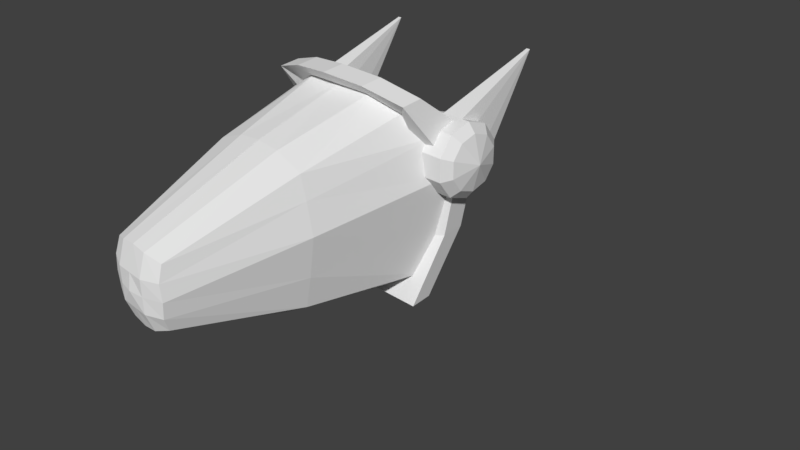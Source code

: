 # Source: protohead.blend  (saved by Blender 2.78.0; exported with 4.5.12 LTS)
import bpy
from mathutils import Matrix  # noqa: F401  (used for matrix-valued properties, if any)

bpy.ops.wm.read_factory_settings(use_empty=True)
scene = bpy.context.scene
scene.name = 'Scene'

# ---- collections
col_collection_1 = bpy.data.collections.new('Collection 1'); scene.collection.children.link(col_collection_1)

# ---- materials (node trees are filled in below, after node groups)
mat_material_001 = bpy.data.materials.new('Material.001')
mat_material_001.alpha_threshold = 0.0
mat_material_001.use_transparent_shadow = False
mat_material_001.roughness = 0.5

# ---- material node trees

# ---- world
world_world = bpy.data.worlds.new('World'); scene.world = world_world
world_world.color = (0.05088, 0.05088, 0.05088)
world_world.use_sun_shadow = False
world_world.sun_shadow_jitter_overblur = 0.0
world_world.cycles.sampling_method = 'MANUAL'

# ---- cameras
cam_camera = bpy.data.cameras.new('Camera')
cam_camera.clip_end = 100.0
cam_camera.lens = 35.0
cam_camera.sensor_width = 32.0
cam_camera.sensor_height = 18.0
cam_camera.ortho_scale = 7.314
cam_camera.dof.focus_distance = 0.0
cam_camera.dof.aperture_fstop = 128.0

# ---- meshes
me_cube_001 = bpy.data.meshes.new('Cube.001')
me_cube_001.from_pydata([(-0.4076, -3.068, 0.4034), (-0.4291, -3.068, 1.188), (-0.9534, -0.04115, 0.1162), (-0.8691, -0.2388, 2.177), (-1.203, 0.2188, 1.413), (-0.4703, -3.13, 0.7828), (-1.079, 0.05787, 1.875), (-0.4431, -3.13, 0.9906), (-0.2085, -3.215, 0.5637), (-1.079, 0.139, 0.7209), (-0.4431, -3.13, 0.5766), (-0.2085, -3.215, 0.9776), (-0.2085, -3.215, 0.7698), (-0.2085, -3.13, 1.252), (-0.5, -0.3186, -0.1553), (-0.2085, -3.13, 0.331), (-0.5, -0.3223, 2.363), (0.0, -0.3034, 2.39), (0.0, -3.13, 0.2995), (0.0, -3.13, 1.275), (0.0, -3.246, 0.7731), (0.0, -3.215, 0.9776), (0.0, -3.215, 0.5637), (-0.0008877, -0.2043, -0.1553), (-0.3316, -1.549, -0.06031), (-0.7111, -1.549, 0.178), (-0.7236, -1.549, 1.795), (0.006035, -1.549, 1.97), (-0.3316, -1.549, 1.94), (-0.8046, -1.549, 0.5922), (-0.8926, -1.549, 1.115), (-0.8046, -1.549, 1.504), (0.08004, -1.549, -0.07866)], [], [(0, 15, 8, 10), (5, 12, 11, 7), (10, 8, 12, 5), (15, 18, 22, 8), (12, 20, 21, 11), (8, 22, 20, 12), (7, 11, 13, 1), (11, 21, 19, 13), (27, 28, 13, 19), (28, 26, 1, 13), (31, 7, 1, 26), (30, 5, 7, 31), (29, 10, 5, 30), (25, 0, 10, 29), (24, 25, 2, 14), (32, 18, 15, 24), (23, 32, 24, 14), (15, 0, 25, 24), (2, 25, 29, 9), (9, 29, 30, 4), (4, 30, 31, 6), (6, 31, 26, 3), (16, 3, 26, 28), (17, 16, 28, 27)])
_uv = me_cube_001.uv_layers.new(name='UVMap')
_uv.uv.foreach_set('vector', [0.8252, 0.2309, 0.9177, 0.1109, 0.9177, 0.3685, 0.8252, 0.3685, 0.8252, 0.5002, 0.9177, 0.5002, 0.9177, 0.6312, 0.8252, 0.6312, 0.8252, 0.3685, 0.9177, 0.3685, 0.9177, 0.5002, 0.8252, 0.5002, 0.9177, 0.1109, 1.0, -0.0002087, 1.0, 0.3685, 0.9177, 0.3685, 0.9177, 0.5002, 1.0, 0.5002, 1.0, 0.6312, 0.9177, 0.6312, 0.9177, 0.3685, 1.0, 0.3685, 1.0, 0.5002, 0.9177, 0.5002, 0.8252, 0.6312, 0.9177, 0.6312, 0.9177, 0.8869, 0.8252, 0.7679, 0.9177, 0.6312, 1.0, 0.6312, 1.0, 1.0, 0.9177, 0.8869, 0.3634, 1.0, 0.3634, 0.8869, 0.9177, 0.8869, 1.0, 1.0, 0.3634, 0.8869, 0.3634, 0.7679, 0.8252, 0.7679, 0.9177, 0.8869, 0.3634, 0.6312, 0.8252, 0.6312, 0.8252, 0.7679, 0.3634, 0.7679, 0.3634, 0.5002, 0.8252, 0.5002, 0.8252, 0.6312, 0.3634, 0.6312, 0.3634, 0.3685, 0.8252, 0.3685, 0.8252, 0.5002, 0.3634, 0.5002, 0.3634, 0.2309, 0.8252, 0.2309, 0.8252, 0.3685, 0.3634, 0.3685, 0.3634, 0.1109, 0.3634, 0.2309, 0.0, 0.2309, 0.0, 0.111, 0.3634, -0.0001196, 1.0, -0.0002087, 0.9177, 0.1109, 0.3634, 0.1109, 0.0, 0.0003645, 0.3634, -0.0001196, 0.3634, 0.1109, 0.0, 0.111, 0.9177, 0.1109, 0.8252, 0.2309, 0.3634, 0.2309, 0.3634, 0.1109, 0.0, 0.2309, 0.3634, 0.2309, 0.3634, 0.3685, 0.0, 0.3685, 0.0, 0.3685, 0.3634, 0.3685, 0.3634, 0.5002, 0.0, 0.5002, 0.0, 0.5002, 0.3634, 0.5002, 0.3634, 0.6312, 0.0, 0.6312, 0.0, 0.6312, 0.3634, 0.6312, 0.3634, 0.7679, 0.0, 0.7679, 0.0, 0.8869, 0.0, 0.7679, 0.3634, 0.7679, 0.3634, 0.8869, 0.0, 0.9999, 0.0, 0.8869, 0.3634, 0.8869, 0.3634, 1.0])
me_cube_001.materials.append(mat_material_001)
me_cube_001.use_remesh_preserve_volume = False
me_cube_001.use_remesh_preserve_attributes = False
me_cube_001.use_mirror_vertex_groups = False
me_cube_001.update()
me_cube_000 = bpy.data.meshes.new('Cube.000')
me_cube_000.from_pydata([(0.5614, -0.05124, -0.2347), (1.078, -0.2554, -0.1981), (0.5, -0.3186, -0.1553), (1.078, -0.4311, 2.335), (1.184, 0.1455, 0.6533), (0.62, 0.3957, 0.5056), (0.4543, 0.333, 1.99), (1.184, 0.05439, 1.949), (1.274, 0.235, 1.43), (1.184, 0.333, 1.99), (0.6702, 0.5161, 1.55), (1.078, -0.1663, 2.374), (0.5614, -0.2783, 2.519), (0.5614, -0.5569, 2.478), (1.078, 0.009366, -0.159), (1.184, 0.4241, 0.6945), (1.274, 0.5137, 1.472), (0.0, -0.6282, 2.528), (0.0, -0.3496, 2.57), (0.0, 0.1997, 2.084), (0.0, 0.03898, 1.929), (0.7367, 0.1198, 1.471), (0.5005, 0.05787, 1.875), (0.6821, 0.0126, 0.5412)], [], [(4, 1, 14, 15), (8, 4, 15, 16), (3, 7, 9, 11), (13, 3, 11, 12), (6, 12, 11, 9), (5, 10, 16, 15), (10, 6, 9, 16), (0, 5, 15, 14), (17, 13, 12, 18), (19, 18, 12, 6), (7, 8, 16, 9), (13, 17, 20, 22), (6, 22, 20, 19), (10, 21, 22, 6), (5, 23, 21, 10), (5, 0, 2, 23), (0, 14, 1, 2), (3, 13, 22, 21), (8, 7, 3, 21), (4, 8, 21, 23), (4, 23, 2, 1)])
_uv = me_cube_000.uv_layers.new(name='UVMap')
_uv.uv.foreach_set('vector', [0.3704, 0.869, 0.4962, 0.869, 0.4962, 0.9959, 0.3704, 0.9959, 0.3255, 0.869, 0.3704, 0.869, 0.3704, 0.9959, 0.3255, 0.9959, 0.1832, 0.8692, 0.2499, 0.869, 0.2543, 0.9959, 0.1832, 0.9945, 0.09864, 0.8695, 0.1832, 0.8692, 0.1832, 0.9945, 0.09863, 0.9946, 0.2259, 0.5656, 0.09874, 0.5656, 0.1561, 0.4286, 0.2654, 0.4286, 0.4794, 0.5656, 0.3924, 0.5656, 0.3628, 0.4286, 0.4253, 0.4286, 0.3924, 0.5656, 0.2259, 0.5656, 0.2654, 0.4286, 0.3628, 0.4286, 0.5102, 0.5656, 0.4794, 0.5656, 0.4253, 0.4286, 0.4875, 0.4314, 0.000999, 0.8699, 0.09864, 0.8695, 0.09863, 0.9946, 0.0009985, 0.9947, 0.2463, 0.6888, 0.00101, 0.6889, 0.09874, 0.5656, 0.2259, 0.5656, 0.2499, 0.869, 0.3255, 0.869, 0.3255, 0.9959, 0.2543, 0.9959, 0.09864, 0.8695, 0.000999, 0.8699, 0.0009962, 0.6953, 0.09864, 0.6953, 0.2259, 0.5656, 0.3373, 0.6888, 0.2818, 0.6888, 0.2463, 0.6888, 0.3924, 0.5656, 0.3782, 0.6888, 0.3373, 0.6888, 0.2259, 0.5656, 0.4794, 0.5656, 0.5258, 0.6888, 0.3782, 0.6888, 0.3924, 0.5656, 0.4794, 0.5656, 0.5102, 0.5656, 0.5494, 0.6888, 0.5258, 0.6888, 0.5102, 0.5656, 0.4875, 0.4314, 0.5588, 0.6888, 0.5494, 0.6888, 0.1832, 0.8692, 0.09864, 0.8695, 0.09864, 0.6953, 0.2455, 0.6953, 0.3255, 0.869, 0.2499, 0.869, 0.1832, 0.8692, 0.2455, 0.6953, 0.3704, 0.869, 0.3255, 0.869, 0.2455, 0.6953, 0.3704, 0.6953, 0.3704, 0.869, 0.3704, 0.6953, 0.4962, 0.6953, 0.4962, 0.869])
me_cube_000.use_remesh_preserve_volume = False
me_cube_000.use_remesh_preserve_attributes = False
me_cube_000.use_mirror_vertex_groups = False
me_cube_000.update()
me_cube_002 = bpy.data.meshes.new('Cube.002')
me_cube_002.from_pydata([(0.9639, 0.7592, 1.465), (0.9639, 0.7571, 1.752), (0.9639, 0.5865, 1.983), (0.9639, 0.3125, 2.07), (0.9639, 0.03973, 1.979), (0.9639, -0.1276, 1.746), (0.9639, -0.1255, 1.458), (0.9639, 0.04513, 1.227), (0.9639, 0.3191, 1.14), (0.9639, 0.5919, 1.231), (1.247, 0.7592, 1.465), (1.247, 0.7571, 1.752), (1.247, 0.5865, 1.983), (1.247, 0.3125, 2.07), (1.247, 0.03973, 1.979), (1.247, -0.1276, 1.746), (1.247, -0.1255, 1.458), (1.247, 0.04513, 1.227), (1.247, 0.3191, 1.14), (1.247, 0.5919, 1.231), (1.131, 1.586, 2.6), (1.08, 1.586, 2.6), (0.7576, 0.6426, 1.714), (1.351, 0.7571, 1.752), (1.351, 0.7592, 1.465), (1.351, 0.5865, 1.983), (1.351, 0.3125, 2.07), (1.351, 0.03973, 1.979), (1.351, -0.1276, 1.746), (1.351, -0.1255, 1.458), (1.351, 0.04513, 1.227), (1.351, 0.3191, 1.14), (1.351, 0.5919, 1.231), (1.448, 0.6468, 1.715), (1.448, 0.6484, 1.5), (1.448, 0.5188, 1.889), (1.448, 0.3133, 1.954), (1.448, 0.1087, 1.886), (1.448, -0.01675, 1.711), (1.448, -0.0152, 1.495), (1.448, 0.1128, 1.321), (1.448, 0.3183, 1.256), (1.448, 0.5229, 1.324), (1.541, 0.3158, 1.605), (0.855, 0.7571, 1.752), (0.855, 0.7592, 1.465), (0.855, 0.5865, 1.983), (0.855, 0.3125, 2.07), (0.855, 0.03973, 1.979), (0.855, -0.1276, 1.746), (0.855, -0.1255, 1.458), (0.855, 0.04513, 1.227), (0.855, 0.3191, 1.14), (0.855, 0.5919, 1.231), (0.7576, 0.6442, 1.501), (0.7576, 0.5163, 1.885), (0.7576, 0.3133, 1.95), (0.7576, 0.1113, 1.882), (0.7576, -0.01255, 1.709), (0.7576, -0.01102, 1.496), (0.7576, 0.1153, 1.325), (0.7576, 0.3183, 1.261), (0.7576, 0.5203, 1.328), (0.6644, 0.3158, 1.605)], [], [(9, 0, 10, 19), (6, 7, 17, 16), (3, 4, 14, 13), (7, 8, 18, 17), (4, 5, 15, 14), (10, 0, 21, 20), (8, 9, 19, 18), (5, 6, 16, 15), (14, 15, 28, 27), (17, 18, 31, 30), (10, 11, 23, 24), (13, 14, 27, 26), (16, 17, 30, 29), (19, 10, 24, 32), (12, 13, 26, 25), (15, 16, 29, 28), (18, 19, 32, 31), (11, 12, 25, 23), (6, 5, 49, 50), (9, 8, 52, 53), (2, 1, 44, 46), (5, 4, 48, 49), (8, 7, 51, 52), (1, 0, 45, 44), (4, 3, 47, 48), (7, 6, 50, 51), (0, 9, 53, 45), (3, 2, 46, 47), (3, 13, 20, 21), (13, 12, 20), (10, 20, 11), (3, 21, 2), (0, 1, 21), (1, 2, 21), (11, 20, 12), (26, 27, 37, 36), (29, 30, 40, 39), (32, 24, 34, 42), (25, 26, 36, 35), (28, 29, 39, 38), (31, 32, 42, 41), (23, 25, 35, 33), (27, 28, 38, 37), (30, 31, 41, 40), (24, 23, 33, 34), (42, 34, 43), (39, 40, 43), (36, 37, 43), (34, 33, 43), (40, 41, 43), (37, 38, 43), (33, 35, 43), (41, 42, 43), (38, 39, 43), (35, 36, 43), (48, 47, 56, 57), (51, 50, 59, 60), (45, 53, 62, 54), (47, 46, 55, 56), (50, 49, 58, 59), (53, 52, 61, 62), (46, 44, 22, 55), (49, 48, 57, 58), (52, 51, 60, 61), (44, 45, 54, 22), (55, 22, 63), (62, 61, 63), (59, 58, 63), (56, 55, 63), (54, 62, 63), (60, 59, 63), (57, 56, 63), (22, 54, 63), (61, 60, 63), (58, 57, 63)])
_uv = me_cube_002.uv_layers.new(name='UVMap')
_uv.uv.foreach_set('vector', [0.1174, 0.8831, 0.1767, 0.8831, 0.1767, 0.9999, 0.1174, 0.9999, -0.001041, 0.9999, -0.06028, 0.9999, -0.06028, 0.8831, -0.001041, 0.8831, 0.1767, 0.9999, 0.1174, 0.9999, 0.1174, 0.8831, 0.1767, 0.8831, -0.001041, 0.8831, 0.05819, 0.8831, 0.05819, 0.9999, -0.001041, 0.9999, 0.1174, 0.9999, 0.05819, 0.9999, 0.05819, 0.8831, 0.1174, 0.8831, 0.1767, 0.9999, 0.1767, 0.8831, 0.4979, 0.931, 0.4979, 0.9519, 0.05819, 0.8831, 0.1174, 0.8831, 0.1174, 0.9999, 0.05819, 0.9999, 0.05819, 0.9999, -0.001041, 0.9999, -0.001041, 0.8831, 0.05819, 0.8831, 0.108, 0.4511, 0.04128, 0.4079, 0.05493, 0.3676, 0.1072, 0.4024, 0.0001416, 0.1552, 0.041, 0.04281, 0.05575, 0.08077, 0.02334, 0.1687, 0.1717, 0.04227, 0.2135, 0.153, 0.1914, 0.1697, 0.159, 0.08098, 0.175, 0.4075, 0.108, 0.4511, 0.1072, 0.4024, 0.16, 0.3688, 0.0001416, 0.2947, 0.0001416, 0.1552, 0.02334, 0.1687, 0.02294, 0.2783, 0.1067, 0.0001416, 0.1717, 0.04227, 0.159, 0.08098, 0.1075, 0.04775, 0.2161, 0.2932, 0.175, 0.4075, 0.16, 0.3688, 0.1926, 0.28, 0.04128, 0.4079, 0.0001416, 0.2947, 0.02294, 0.2783, 0.05493, 0.3676, 0.041, 0.04281, 0.1067, 0.0001416, 0.1075, 0.04775, 0.05575, 0.08077, 0.2135, 0.153, 0.2161, 0.2932, 0.1926, 0.28, 0.1914, 0.1697, 0.02191, 0.5333, 0.07847, 0.4514, 0.08701, 0.4989, 0.04284, 0.5618, 0.07859, 0.8828, 0.02172, 0.8, 0.04183, 0.7688, 0.08569, 0.8338, 0.2265, 0.6644, 0.2059, 0.7993, 0.1848, 0.7705, 0.2018, 0.6663, 0.07847, 0.4514, 0.148, 0.4516, 0.1411, 0.4997, 0.08701, 0.4989, 0.02172, 0.8, 0.0001416, 0.6664, 0.02552, 0.6649, 0.04183, 0.7688, 0.2059, 0.7993, 0.1492, 0.8828, 0.1404, 0.8346, 0.1848, 0.7705, 0.148, 0.4516, 0.2036, 0.5325, 0.1847, 0.563, 0.1411, 0.4997, 0.0001416, 0.6664, 0.02191, 0.5333, 0.04284, 0.5618, 0.02552, 0.6649, 0.1492, 0.8828, 0.07859, 0.8828, 0.08569, 0.8338, 0.1404, 0.8346, 0.2036, 0.5325, 0.2265, 0.6644, 0.2018, 0.6663, 0.1847, 0.563, 0.1767, 0.9999, 0.1767, 0.8831, 0.4928, 0.931, 0.4928, 0.9519, 0.175, 0.4075, 0.2161, 0.2932, 0.4998, 0.2356, 0.1717, 0.04227, 0.4998, 0.2356, 0.2135, 0.153, 0.2036, 0.5325, 0.4929, 0.8795, 0.2265, 0.6644, 0.1492, 0.8828, 0.2059, 0.7993, 0.4929, 0.8795, 0.2059, 0.7993, 0.2265, 0.6644, 0.4929, 0.8795, 0.2135, 0.153, 0.4998, 0.2356, 0.2161, 0.2932, 0.16, 0.3688, 0.1072, 0.4024, 0.1065, 0.3454, 0.1426, 0.3233, 0.02294, 0.2783, 0.02334, 0.1687, 0.05035, 0.1849, 0.04963, 0.2595, 0.1075, 0.04775, 0.159, 0.08098, 0.1433, 0.1272, 0.1083, 0.1036, 0.1926, 0.28, 0.16, 0.3688, 0.1426, 0.3233, 0.1653, 0.2625, 0.05493, 0.3676, 0.02294, 0.2783, 0.04963, 0.2595, 0.07106, 0.3209, 0.05575, 0.08077, 0.1075, 0.04775, 0.1083, 0.1036, 0.07279, 0.1254, 0.1914, 0.1697, 0.1926, 0.28, 0.1653, 0.2625, 0.1646, 0.1875, 0.1072, 0.4024, 0.05493, 0.3676, 0.07106, 0.3209, 0.1065, 0.3454, 0.02334, 0.1687, 0.05575, 0.08077, 0.07279, 0.1254, 0.05035, 0.1849, 0.159, 0.08098, 0.1914, 0.1697, 0.1646, 0.1875, 0.1433, 0.1272, 0.1083, 0.1036, 0.1433, 0.1272, 0.1074, 0.224, 0.04963, 0.2595, 0.05035, 0.1849, 0.1074, 0.224, 0.1426, 0.3233, 0.1065, 0.3454, 0.1074, 0.224, 0.1433, 0.1272, 0.1646, 0.1875, 0.1074, 0.224, 0.05035, 0.1849, 0.07279, 0.1254, 0.1074, 0.224, 0.1065, 0.3454, 0.07106, 0.3209, 0.1074, 0.224, 0.1646, 0.1875, 0.1653, 0.2625, 0.1074, 0.224, 0.07279, 0.1254, 0.1083, 0.1036, 0.1074, 0.224, 0.07106, 0.3209, 0.04963, 0.2595, 0.1074, 0.224, 0.1653, 0.2625, 0.1426, 0.3233, 0.1074, 0.224, 0.1411, 0.4997, 0.1847, 0.563, 0.1621, 0.598, 0.1329, 0.5543, 0.02552, 0.6649, 0.04284, 0.5618, 0.06634, 0.5945, 0.05421, 0.6637, 0.1404, 0.8346, 0.08569, 0.8338, 0.09401, 0.7786, 0.1308, 0.7801, 0.1847, 0.563, 0.2018, 0.6663, 0.173, 0.6681, 0.1621, 0.598, 0.04284, 0.5618, 0.08701, 0.4989, 0.09641, 0.5528, 0.06634, 0.5945, 0.08569, 0.8338, 0.04183, 0.7688, 0.06475, 0.7341, 0.09401, 0.7786, 0.2018, 0.6663, 0.1848, 0.7705, 0.161, 0.7378, 0.173, 0.6681, 0.08701, 0.4989, 0.1411, 0.4997, 0.1329, 0.5543, 0.09641, 0.5528, 0.04183, 0.7688, 0.02552, 0.6649, 0.05421, 0.6637, 0.06475, 0.7341, 0.1848, 0.7705, 0.1404, 0.8346, 0.1308, 0.7801, 0.161, 0.7378, 0.173, 0.6681, 0.161, 0.7378, 0.1136, 0.6662, 0.09401, 0.7786, 0.06475, 0.7341, 0.1136, 0.6662, 0.06634, 0.5945, 0.09641, 0.5528, 0.1136, 0.6662, 0.1621, 0.598, 0.173, 0.6681, 0.1136, 0.6662, 0.1308, 0.7801, 0.09401, 0.7786, 0.1136, 0.6662, 0.05421, 0.6637, 0.06634, 0.5945, 0.1136, 0.6662, 0.1329, 0.5543, 0.1621, 0.598, 0.1136, 0.6662, 0.161, 0.7378, 0.1308, 0.7801, 0.1136, 0.6662, 0.06475, 0.7341, 0.05421, 0.6637, 0.1136, 0.6662, 0.09641, 0.5528, 0.1329, 0.5543, 0.1136, 0.6662])
me_cube_002.use_remesh_preserve_volume = False
me_cube_002.use_remesh_preserve_attributes = False
me_cube_002.use_mirror_vertex_groups = False
me_cube_002.update()

# ---- objects
ob_cube = bpy.data.objects.new('Cube', me_cube_001)
ob_camera = bpy.data.objects.new('Camera', cam_camera)
ob_cube_001 = bpy.data.objects.new('Cube.001', me_cube_000)
ob_cube_002 = bpy.data.objects.new('Cube.002', me_cube_002)

# ---- transforms, parenting, visibility, modifiers, constraints
ob_cube.location = (0.0, 0.0, 0.0)
ob_cube.lineart.crease_threshold = 0.0
_vg = ob_cube.vertex_groups.new(name='Group')
_m = ob_cube.modifiers.new('Mirror', 'MIRROR')
ob_camera.location = (7.481, -6.508, 5.344)
ob_camera.rotation_euler = (1.109, 0.0, 0.8149)
ob_camera.lock_rotations_4d = False
ob_camera.empty_display_type = 'ARROWS'
ob_camera.color = (0.0, 0.0, 0.0, 0.0)
ob_camera.display_type = 'WIRE'
ob_camera.lineart.crease_threshold = 0.0
ob_cube_001.location = (0.0, 0.0, 0.0)
ob_cube_001.lineart.crease_threshold = 0.0
_m = ob_cube_001.modifiers.new('Mirror', 'MIRROR')
ob_cube_002.location = (0.0, 0.0, 0.0)
ob_cube_002.lineart.crease_threshold = 0.0
_m = ob_cube_002.modifiers.new('Mirror', 'MIRROR')

# ---- collection membership
col_collection_1.objects.link(ob_cube)
col_collection_1.objects.link(ob_camera)
col_collection_1.objects.link(ob_cube_001)
col_collection_1.objects.link(ob_cube_002)

# ---- scene / render settings (as saved in the file)
scene.camera = ob_camera
scene.frame_start = 1; scene.frame_end = 250; scene.frame_set(1)
scene.render.engine = 'BLENDER_EEVEE_NEXT'
scene.render.resolution_percentage = 50
scene.render.dither_intensity = 0.0
scene.cycles.use_denoising = False
scene.cycles.samples = 128
scene.cycles.sampling_pattern = 'TABULATED_SOBOL'
scene.cycles.light_sampling_threshold = 0.0
scene.cycles.use_adaptive_sampling = False
scene.cycles.use_light_tree = False
scene.cycles.blur_glossy = 0.0
scene.cycles.sample_clamp_indirect = 0.0
scene.view_settings.view_transform = 'Standard'
scene.unit_settings.scale_length = 0.3048
bpy.context.view_layer.update()

# ---- added for rendering (the .blend has no usable light): sun
light_auto_sun = bpy.data.lights.new('AutoSun', 'SUN')
light_auto_sun.energy = 3.0
light_auto_sun.angle = 0.0523599
ob_auto_sun = bpy.data.objects.new('AutoSun', light_auto_sun)
scene.collection.objects.link(ob_auto_sun)
ob_auto_sun.rotation_euler = (0.872665, 0.174533, 0.523599)
bpy.context.view_layer.update()
